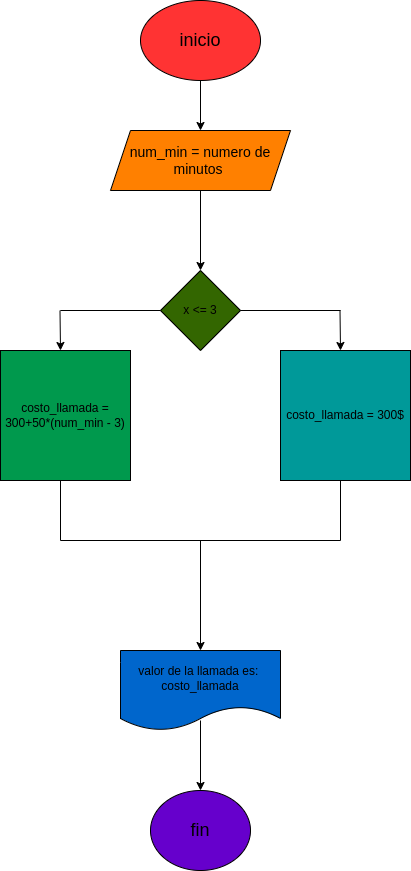

The diagram above was exported from draw.io. Its source (the exported page's mxGraphModel, read from the mxfile embedded in the PNG):
<mxGraphModel dx="877" dy="411" grid="1" gridSize="10" guides="1" tooltips="1" connect="1" arrows="1" fold="1" page="1" pageScale="1" pageWidth="827" pageHeight="1169" math="0" shadow="0">
  <root>
    <mxCell id="0" />
    <mxCell id="1" parent="0" />
    <mxCell id="4" value="" style="edgeStyle=none;html=1;" parent="1" source="2" edge="1">
      <mxGeometry relative="1" as="geometry">
        <mxPoint x="260" y="150" as="targetPoint" />
      </mxGeometry>
    </mxCell>
    <mxCell id="2" value="&lt;font style=&quot;font-size: 18px;&quot;&gt;inicio&lt;/font&gt;" style="ellipse;whiteSpace=wrap;html=1;fillColor=#FF3333;" parent="1" vertex="1">
      <mxGeometry x="200" y="20" width="120" height="80" as="geometry" />
    </mxCell>
    <mxCell id="6" value="" style="edgeStyle=none;html=1;" parent="1" edge="1">
      <mxGeometry relative="1" as="geometry">
        <mxPoint x="260" y="210" as="sourcePoint" />
        <mxPoint x="260" y="290" as="targetPoint" />
      </mxGeometry>
    </mxCell>
    <mxCell id="7" value="&lt;font style=&quot;font-size: 14px;&quot;&gt;num_min = numero de minutos&amp;nbsp;&lt;/font&gt;" style="shape=parallelogram;perimeter=parallelogramPerimeter;whiteSpace=wrap;html=1;fixedSize=1;fillColor=#FF8000;" parent="1" vertex="1">
      <mxGeometry x="170" y="150" width="180" height="60" as="geometry" />
    </mxCell>
    <mxCell id="9" value="x &amp;lt;= 3" style="rhombus;whiteSpace=wrap;html=1;fillColor=#336600;" parent="1" vertex="1">
      <mxGeometry x="220" y="290" width="80" height="80" as="geometry" />
    </mxCell>
    <mxCell id="12" value="" style="endArrow=classic;html=1;" parent="1" edge="1">
      <mxGeometry width="50" height="50" relative="1" as="geometry">
        <mxPoint x="399.5" y="330" as="sourcePoint" />
        <mxPoint x="400" y="370" as="targetPoint" />
      </mxGeometry>
    </mxCell>
    <mxCell id="13" value="" style="endArrow=none;html=1;exitX=0;exitY=0.5;exitDx=0;exitDy=0;" parent="1" source="9" edge="1">
      <mxGeometry width="50" height="50" relative="1" as="geometry">
        <mxPoint x="390" y="510" as="sourcePoint" />
        <mxPoint x="120" y="330" as="targetPoint" />
      </mxGeometry>
    </mxCell>
    <mxCell id="14" value="" style="endArrow=classic;html=1;" parent="1" edge="1">
      <mxGeometry width="50" height="50" relative="1" as="geometry">
        <mxPoint x="119.5" y="330" as="sourcePoint" />
        <mxPoint x="120" y="370" as="targetPoint" />
      </mxGeometry>
    </mxCell>
    <mxCell id="15" value="costo_llamada =&lt;br&gt;300+50*(num_min - 3)" style="whiteSpace=wrap;html=1;aspect=fixed;fillColor=#00994D;" parent="1" vertex="1">
      <mxGeometry x="60" y="370" width="130" height="130" as="geometry" />
    </mxCell>
    <mxCell id="16" value="costo_llamada = 300$" style="whiteSpace=wrap;html=1;aspect=fixed;fillColor=#009999;" parent="1" vertex="1">
      <mxGeometry x="340" y="370" width="130" height="130" as="geometry" />
    </mxCell>
    <mxCell id="17" value="" style="endArrow=none;html=1;" parent="1" edge="1">
      <mxGeometry width="50" height="50" relative="1" as="geometry">
        <mxPoint x="400" y="500" as="sourcePoint" />
        <mxPoint x="400" y="560" as="targetPoint" />
      </mxGeometry>
    </mxCell>
    <mxCell id="18" value="" style="endArrow=none;html=1;" parent="1" edge="1">
      <mxGeometry width="50" height="50" relative="1" as="geometry">
        <mxPoint x="120" y="500" as="sourcePoint" />
        <mxPoint x="120" y="560" as="targetPoint" />
      </mxGeometry>
    </mxCell>
    <mxCell id="19" value="" style="endArrow=none;html=1;" parent="1" edge="1">
      <mxGeometry width="50" height="50" relative="1" as="geometry">
        <mxPoint x="120" y="560" as="sourcePoint" />
        <mxPoint x="400" y="560" as="targetPoint" />
      </mxGeometry>
    </mxCell>
    <mxCell id="20" value="" style="endArrow=classic;html=1;" parent="1" edge="1">
      <mxGeometry width="50" height="50" relative="1" as="geometry">
        <mxPoint x="260" y="560" as="sourcePoint" />
        <mxPoint x="260" y="670" as="targetPoint" />
      </mxGeometry>
    </mxCell>
    <mxCell id="21" value="valor de la llamada es:&amp;nbsp;&lt;br&gt;costo_llamada" style="shape=document;whiteSpace=wrap;html=1;boundedLbl=1;fillColor=#0066CC;" parent="1" vertex="1">
      <mxGeometry x="180" y="670" width="160" height="80" as="geometry" />
    </mxCell>
    <mxCell id="22" value="&lt;font style=&quot;font-size: 18px;&quot;&gt;fin&lt;/font&gt;" style="ellipse;whiteSpace=wrap;html=1;fillColor=#6600CC;" parent="1" vertex="1">
      <mxGeometry x="210" y="810" width="100" height="80" as="geometry" />
    </mxCell>
    <mxCell id="24" value="" style="endArrow=classic;html=1;exitX=0.5;exitY=0.875;exitDx=0;exitDy=0;exitPerimeter=0;entryX=0.5;entryY=0;entryDx=0;entryDy=0;" parent="1" source="21" target="22" edge="1">
      <mxGeometry width="50" height="50" relative="1" as="geometry">
        <mxPoint x="390" y="870" as="sourcePoint" />
        <mxPoint x="440" y="820" as="targetPoint" />
      </mxGeometry>
    </mxCell>
    <mxCell id="25" value="" style="endArrow=none;html=1;entryX=1;entryY=0.5;entryDx=0;entryDy=0;" parent="1" target="9" edge="1">
      <mxGeometry width="50" height="50" relative="1" as="geometry">
        <mxPoint x="400" y="330" as="sourcePoint" />
        <mxPoint x="440" y="440" as="targetPoint" />
      </mxGeometry>
    </mxCell>
  </root>
</mxGraphModel>